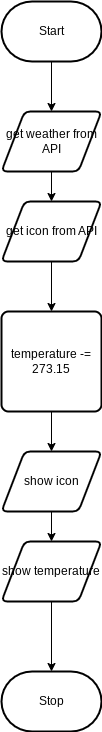

The diagram above was exported from draw.io. Its source (the exported page's mxGraphModel, read from the mxfile embedded in the PNG):
<mxGraphModel dx="911" dy="645" grid="1" gridSize="10" guides="1" tooltips="1" connect="1" arrows="1" fold="1" page="1" pageScale="1" pageWidth="850" pageHeight="1100" math="0" shadow="0">
  <root>
    <mxCell id="0" />
    <mxCell id="1" parent="0" />
    <mxCell id="6" style="edgeStyle=none;html=1;entryX=0.5;entryY=0;entryDx=0;entryDy=0;" edge="1" parent="1" source="2" target="5">
      <mxGeometry relative="1" as="geometry" />
    </mxCell>
    <mxCell id="2" value="Start" style="strokeWidth=2;html=1;shape=mxgraph.flowchart.terminator;whiteSpace=wrap;" parent="1" vertex="1">
      <mxGeometry x="350" y="10" width="100" height="60" as="geometry" />
    </mxCell>
    <mxCell id="3" value="Stop" style="strokeWidth=2;html=1;shape=mxgraph.flowchart.terminator;whiteSpace=wrap;" parent="1" vertex="1">
      <mxGeometry x="350" y="680" width="100" height="60" as="geometry" />
    </mxCell>
    <mxCell id="7" style="edgeStyle=none;html=1;" edge="1" parent="1" source="5" target="8">
      <mxGeometry relative="1" as="geometry">
        <mxPoint x="400" y="240" as="targetPoint" />
      </mxGeometry>
    </mxCell>
    <mxCell id="5" value="get weather from API" style="shape=parallelogram;html=1;strokeWidth=2;perimeter=parallelogramPerimeter;whiteSpace=wrap;rounded=1;arcSize=12;size=0.23;" vertex="1" parent="1">
      <mxGeometry x="350" y="120" width="100" height="60" as="geometry" />
    </mxCell>
    <mxCell id="9" style="edgeStyle=none;html=1;" edge="1" parent="1" source="8" target="10">
      <mxGeometry relative="1" as="geometry">
        <mxPoint x="400" y="320" as="targetPoint" />
      </mxGeometry>
    </mxCell>
    <mxCell id="8" value="get icon from API" style="shape=parallelogram;html=1;strokeWidth=2;perimeter=parallelogramPerimeter;whiteSpace=wrap;rounded=1;arcSize=12;size=0.23;" vertex="1" parent="1">
      <mxGeometry x="350" y="210" width="100" height="60" as="geometry" />
    </mxCell>
    <mxCell id="11" style="edgeStyle=none;html=1;" edge="1" parent="1" source="10" target="12">
      <mxGeometry relative="1" as="geometry">
        <mxPoint x="400" y="490" as="targetPoint" />
      </mxGeometry>
    </mxCell>
    <mxCell id="10" value="temperature -=&lt;br&gt;273.15" style="rounded=1;whiteSpace=wrap;html=1;absoluteArcSize=1;arcSize=14;strokeWidth=2;" vertex="1" parent="1">
      <mxGeometry x="350" y="320" width="100" height="100" as="geometry" />
    </mxCell>
    <mxCell id="13" style="edgeStyle=none;html=1;" edge="1" parent="1" source="12" target="14">
      <mxGeometry relative="1" as="geometry">
        <mxPoint x="400" y="580" as="targetPoint" />
      </mxGeometry>
    </mxCell>
    <mxCell id="12" value="show icon" style="shape=parallelogram;html=1;strokeWidth=2;perimeter=parallelogramPerimeter;whiteSpace=wrap;rounded=1;arcSize=12;size=0.23;" vertex="1" parent="1">
      <mxGeometry x="350" y="460" width="100" height="60" as="geometry" />
    </mxCell>
    <mxCell id="15" style="edgeStyle=none;html=1;entryX=0.5;entryY=0;entryDx=0;entryDy=0;entryPerimeter=0;" edge="1" parent="1" source="14" target="3">
      <mxGeometry relative="1" as="geometry" />
    </mxCell>
    <mxCell id="14" value="show temperature" style="shape=parallelogram;html=1;strokeWidth=2;perimeter=parallelogramPerimeter;whiteSpace=wrap;rounded=1;arcSize=12;size=0.23;" vertex="1" parent="1">
      <mxGeometry x="350" y="550" width="100" height="60" as="geometry" />
    </mxCell>
  </root>
</mxGraphModel>